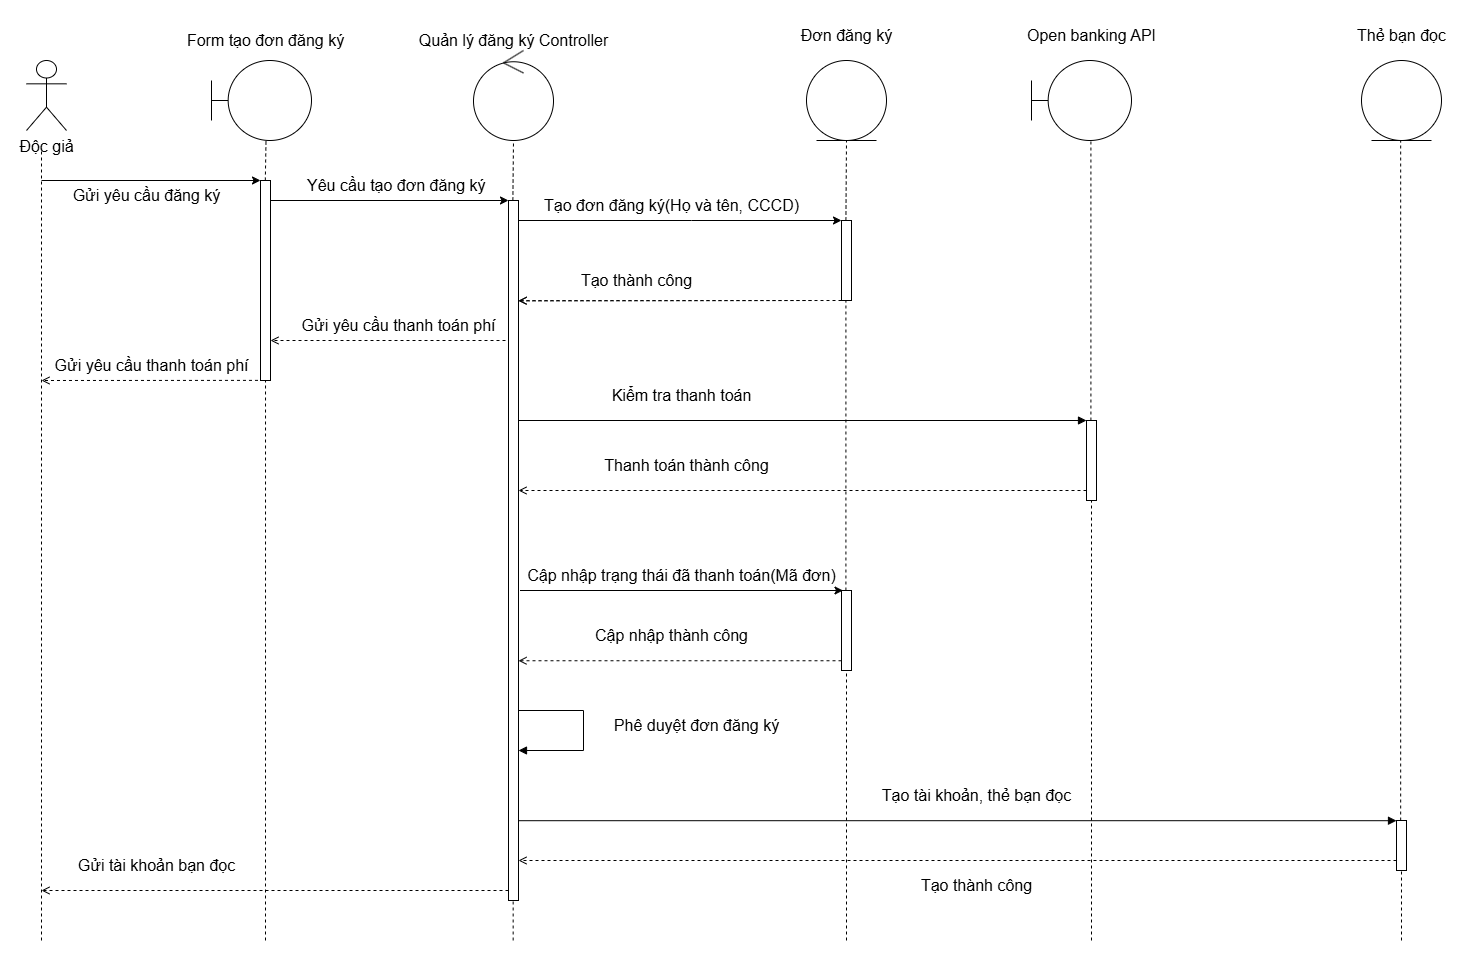

The diagram above was exported from draw.io. Its source (the exported page's mxGraphModel, read from the mxfile embedded in the PNG):
<mxGraphModel dx="1866" dy="989" grid="1" gridSize="10" guides="1" tooltips="1" connect="1" arrows="1" fold="1" page="1" pageScale="1" pageWidth="850" pageHeight="1100" math="0" shadow="0">
  <root>
    <mxCell id="0" />
    <mxCell id="1" parent="0" />
    <mxCell id="ZZ4767gSt4zEES9QNE_a-4" value="" style="endArrow=none;dashed=1;html=1;rounded=0;entryX=0.5;entryY=1;entryDx=0;entryDy=0;" parent="1" edge="1" source="ZZ4767gSt4zEES9QNE_a-3">
      <mxGeometry width="50" height="50" relative="1" as="geometry">
        <mxPoint x="1399.1699999999998" y="845" as="sourcePoint" />
        <mxPoint x="1399.1699999999998" y="240" as="targetPoint" />
      </mxGeometry>
    </mxCell>
    <mxCell id="IsKzcY0fREbF5w-Ajr7r-12" value="" style="html=1;points=[[0,0,0,0,5],[0,1,0,0,-5],[1,0,0,0,5],[1,1,0,0,-5]];perimeter=orthogonalPerimeter;outlineConnect=0;targetShapes=umlLifeline;portConstraint=eastwest;newEdgeStyle={&quot;curved&quot;:0,&quot;rounded&quot;:0};" parent="1" vertex="1">
      <mxGeometry x="507" y="300" width="10" height="140" as="geometry" />
    </mxCell>
    <mxCell id="R7rGDVW2xWqaDxL3831r-1" value="&lt;font style=&quot;font-size: 16px;&quot;&gt;Độc giả&lt;/font&gt;" style="shape=umlActor;verticalLabelPosition=bottom;verticalAlign=top;html=1;" parent="1" vertex="1">
      <mxGeometry x="25" y="160" width="40" height="70" as="geometry" />
    </mxCell>
    <mxCell id="R7rGDVW2xWqaDxL3831r-2" value="" style="shape=umlBoundary;whiteSpace=wrap;html=1;" parent="1" vertex="1">
      <mxGeometry x="210" y="160" width="100" height="80" as="geometry" />
    </mxCell>
    <mxCell id="R7rGDVW2xWqaDxL3831r-3" value="" style="ellipse;shape=umlControl;whiteSpace=wrap;html=1;" parent="1" vertex="1">
      <mxGeometry x="472" y="150" width="80" height="90" as="geometry" />
    </mxCell>
    <mxCell id="R7rGDVW2xWqaDxL3831r-5" value="" style="ellipse;shape=umlEntity;whiteSpace=wrap;html=1;" parent="1" vertex="1">
      <mxGeometry x="805" y="160" width="80" height="80" as="geometry" />
    </mxCell>
    <mxCell id="R7rGDVW2xWqaDxL3831r-6" value="" style="endArrow=none;dashed=1;html=1;rounded=0;" parent="1" edge="1">
      <mxGeometry width="50" height="50" relative="1" as="geometry">
        <mxPoint x="40" y="1040" as="sourcePoint" />
        <mxPoint x="40" y="250" as="targetPoint" />
      </mxGeometry>
    </mxCell>
    <mxCell id="IsKzcY0fREbF5w-Ajr7r-2" value="" style="endArrow=none;dashed=1;html=1;rounded=0;entryX=0.545;entryY=1.004;entryDx=0;entryDy=0;entryPerimeter=0;" parent="1" edge="1" target="R7rGDVW2xWqaDxL3831r-2">
      <mxGeometry width="50" height="50" relative="1" as="geometry">
        <mxPoint x="263.81000000000006" y="280" as="sourcePoint" />
        <mxPoint x="263.47" y="250" as="targetPoint" />
      </mxGeometry>
    </mxCell>
    <mxCell id="IsKzcY0fREbF5w-Ajr7r-3" value="&lt;font style=&quot;font-size: 16px;&quot;&gt;Form tạo đơn đăng ký&lt;/font&gt;" style="text;html=1;align=center;verticalAlign=middle;resizable=0;points=[];autosize=1;strokeColor=none;fillColor=none;" parent="1" vertex="1">
      <mxGeometry x="174" y="125" width="180" height="30" as="geometry" />
    </mxCell>
    <mxCell id="IsKzcY0fREbF5w-Ajr7r-4" value="&lt;font style=&quot;font-size: 16px;&quot;&gt;Quản lý đăng ký Controller&lt;/font&gt;" style="text;html=1;align=center;verticalAlign=middle;resizable=0;points=[];autosize=1;strokeColor=none;fillColor=none;" parent="1" vertex="1">
      <mxGeometry x="407" y="125" width="210" height="30" as="geometry" />
    </mxCell>
    <mxCell id="IsKzcY0fREbF5w-Ajr7r-5" value="" style="endArrow=none;dashed=1;html=1;rounded=0;" parent="1" edge="1" target="R7rGDVW2xWqaDxL3831r-3">
      <mxGeometry width="50" height="50" relative="1" as="geometry">
        <mxPoint x="511.37" y="300" as="sourcePoint" />
        <mxPoint x="511.37" y="250" as="targetPoint" />
      </mxGeometry>
    </mxCell>
    <mxCell id="IsKzcY0fREbF5w-Ajr7r-6" value="" style="endArrow=classic;html=1;rounded=0;" parent="1" target="IsKzcY0fREbF5w-Ajr7r-9" edge="1">
      <mxGeometry width="50" height="50" relative="1" as="geometry">
        <mxPoint x="40" y="280" as="sourcePoint" />
        <mxPoint x="280" y="280" as="targetPoint" />
      </mxGeometry>
    </mxCell>
    <mxCell id="IsKzcY0fREbF5w-Ajr7r-7" value="&lt;font style=&quot;font-size: 16px;&quot;&gt;Gửi yêu cầu đăng ký&lt;/font&gt;" style="text;html=1;align=center;verticalAlign=middle;resizable=0;points=[];autosize=1;strokeColor=none;fillColor=none;" parent="1" vertex="1">
      <mxGeometry x="60" y="280" width="170" height="30" as="geometry" />
    </mxCell>
    <mxCell id="IsKzcY0fREbF5w-Ajr7r-9" value="" style="html=1;points=[[0,0,0,0,5],[0,1,0,0,-5],[1,0,0,0,5],[1,1,0,0,-5]];perimeter=orthogonalPerimeter;outlineConnect=0;targetShapes=umlLifeline;portConstraint=eastwest;newEdgeStyle={&quot;curved&quot;:0,&quot;rounded&quot;:0};" parent="1" vertex="1">
      <mxGeometry x="259" y="280" width="10" height="200" as="geometry" />
    </mxCell>
    <mxCell id="IsKzcY0fREbF5w-Ajr7r-10" value="" style="endArrow=classic;html=1;rounded=0;" parent="1" source="IsKzcY0fREbF5w-Ajr7r-9" target="IsKzcY0fREbF5w-Ajr7r-12" edge="1">
      <mxGeometry width="50" height="50" relative="1" as="geometry">
        <mxPoint x="324" y="300" as="sourcePoint" />
        <mxPoint x="574" y="300.0000000000001" as="targetPoint" />
        <Array as="points">
          <mxPoint x="500" y="300" />
        </Array>
      </mxGeometry>
    </mxCell>
    <mxCell id="IsKzcY0fREbF5w-Ajr7r-11" value="&lt;font style=&quot;font-size: 16px;&quot;&gt;Tạo đơn đăng ký(Họ và tên, CCCD)&lt;/font&gt;" style="text;html=1;align=center;verticalAlign=middle;resizable=0;points=[];autosize=1;strokeColor=none;fillColor=none;" parent="1" vertex="1">
      <mxGeometry x="530" y="290" width="280" height="30" as="geometry" />
    </mxCell>
    <mxCell id="IsKzcY0fREbF5w-Ajr7r-13" value="&lt;font style=&quot;font-size: 16px;&quot;&gt;Đơn đăng ký&lt;/font&gt;" style="text;html=1;align=center;verticalAlign=middle;resizable=0;points=[];autosize=1;strokeColor=none;fillColor=none;" parent="1" vertex="1">
      <mxGeometry x="790" y="120" width="110" height="30" as="geometry" />
    </mxCell>
    <mxCell id="IsKzcY0fREbF5w-Ajr7r-14" value="" style="html=1;points=[[0,0,0,0,5],[0,1,0,0,-5],[1,0,0,0,5],[1,1,0,0,-5]];perimeter=orthogonalPerimeter;outlineConnect=0;targetShapes=umlLifeline;portConstraint=eastwest;newEdgeStyle={&quot;curved&quot;:0,&quot;rounded&quot;:0};" parent="1" vertex="1">
      <mxGeometry x="840" y="320" width="10" height="80" as="geometry" />
    </mxCell>
    <mxCell id="IsKzcY0fREbF5w-Ajr7r-15" value="&lt;font style=&quot;font-size: 16px;&quot;&gt;Yêu cầu tạo đơn đăng ký&amp;nbsp;&lt;/font&gt;" style="text;html=1;align=center;verticalAlign=middle;resizable=0;points=[];autosize=1;strokeColor=none;fillColor=none;" parent="1" vertex="1">
      <mxGeometry x="292" y="270" width="210" height="30" as="geometry" />
    </mxCell>
    <mxCell id="IsKzcY0fREbF5w-Ajr7r-16" value="" style="endArrow=classic;html=1;rounded=0;" parent="1" source="IsKzcY0fREbF5w-Ajr7r-12" target="IsKzcY0fREbF5w-Ajr7r-14" edge="1">
      <mxGeometry width="50" height="50" relative="1" as="geometry">
        <mxPoint x="640" y="320" as="sourcePoint" />
        <mxPoint x="902" y="320" as="targetPoint" />
        <Array as="points">
          <mxPoint x="690" y="320" />
        </Array>
      </mxGeometry>
    </mxCell>
    <mxCell id="IsKzcY0fREbF5w-Ajr7r-17" value="" style="endArrow=open;html=1;rounded=0;dashed=1;endFill=0;" parent="1" source="IsKzcY0fREbF5w-Ajr7r-14" edge="1">
      <mxGeometry width="50" height="50" relative="1" as="geometry">
        <mxPoint x="770" y="400" as="sourcePoint" />
        <mxPoint x="517" y="400.25" as="targetPoint" />
      </mxGeometry>
    </mxCell>
    <mxCell id="IsKzcY0fREbF5w-Ajr7r-18" value="&lt;font style=&quot;font-size: 16px;&quot;&gt;Tạo thành công&lt;/font&gt;" style="text;html=1;align=center;verticalAlign=middle;resizable=0;points=[];autosize=1;strokeColor=none;fillColor=none;" parent="1" vertex="1">
      <mxGeometry x="570" y="365" width="130" height="30" as="geometry" />
    </mxCell>
    <mxCell id="IsKzcY0fREbF5w-Ajr7r-37" value="&lt;font style=&quot;font-size: 16px;&quot;&gt;Gửi yêu cầu thanh toán phí&lt;/font&gt;" style="text;html=1;align=center;verticalAlign=middle;resizable=0;points=[];autosize=1;strokeColor=none;fillColor=none;" parent="1" vertex="1">
      <mxGeometry x="287" y="410" width="220" height="30" as="geometry" />
    </mxCell>
    <mxCell id="IsKzcY0fREbF5w-Ajr7r-38" value="" style="endArrow=open;html=1;rounded=0;dashed=1;endFill=0;exitX=0.984;exitY=0.996;exitDx=0;exitDy=0;exitPerimeter=0;" parent="1" source="IsKzcY0fREbF5w-Ajr7r-39" edge="1">
      <mxGeometry width="50" height="50" relative="1" as="geometry">
        <mxPoint x="314" y="479.9999999999998" as="sourcePoint" />
        <mxPoint x="40" y="480" as="targetPoint" />
      </mxGeometry>
    </mxCell>
    <mxCell id="IsKzcY0fREbF5w-Ajr7r-39" value="&lt;font style=&quot;font-size: 16px;&quot;&gt;Gửi yêu cầu thanh toán phí&lt;/font&gt;" style="text;html=1;align=center;verticalAlign=middle;resizable=0;points=[];autosize=1;strokeColor=none;fillColor=none;" parent="1" vertex="1">
      <mxGeometry x="40" y="450" width="220" height="30" as="geometry" />
    </mxCell>
    <mxCell id="4_KLaS1RNve6HughhyGX-1" value="" style="endArrow=open;html=1;rounded=0;dashed=1;endFill=0;" parent="1" edge="1">
      <mxGeometry width="50" height="50" relative="1" as="geometry">
        <mxPoint x="510" y="440" as="sourcePoint" />
        <mxPoint x="269" y="440" as="targetPoint" />
        <Array as="points">
          <mxPoint x="495" y="440" />
        </Array>
      </mxGeometry>
    </mxCell>
    <mxCell id="4_KLaS1RNve6HughhyGX-5" value="" style="endArrow=none;dashed=1;html=1;rounded=0;entryX=0.5;entryY=1;entryDx=0;entryDy=0;" parent="1" edge="1" target="R7rGDVW2xWqaDxL3831r-5">
      <mxGeometry width="50" height="50" relative="1" as="geometry">
        <mxPoint x="844.41" y="320" as="sourcePoint" />
        <mxPoint x="844.41" y="250" as="targetPoint" />
      </mxGeometry>
    </mxCell>
    <mxCell id="6EVffV_iAuWfGSjsjDmW-3" value="" style="html=1;points=[[0,0,0,0,5],[0,1,0,0,-5],[1,0,0,0,5],[1,1,0,0,-5]];perimeter=orthogonalPerimeter;outlineConnect=0;targetShapes=umlLifeline;portConstraint=eastwest;newEdgeStyle={&quot;curved&quot;:0,&quot;rounded&quot;:0};" parent="1" vertex="1">
      <mxGeometry x="507" y="300" width="10" height="700" as="geometry" />
    </mxCell>
    <mxCell id="6EVffV_iAuWfGSjsjDmW-4" value="&lt;span style=&quot;font-size: 16px;&quot;&gt;Kiểm tra thanh toán&lt;/span&gt;" style="text;html=1;align=center;verticalAlign=middle;resizable=0;points=[];autosize=1;strokeColor=none;fillColor=none;" parent="1" vertex="1">
      <mxGeometry x="600" y="480" width="160" height="30" as="geometry" />
    </mxCell>
    <mxCell id="T_NN0SlWtVq27yaaNiql-4" value="" style="endArrow=block;html=1;rounded=0;endFill=1;" parent="1" edge="1">
      <mxGeometry width="50" height="50" relative="1" as="geometry">
        <mxPoint x="517" y="520" as="sourcePoint" />
        <mxPoint x="1084.9999999999998" y="520" as="targetPoint" />
      </mxGeometry>
    </mxCell>
    <mxCell id="T_NN0SlWtVq27yaaNiql-6" value="" style="endArrow=block;html=1;rounded=0;endFill=1;" parent="1" edge="1">
      <mxGeometry width="50" height="50" relative="1" as="geometry">
        <mxPoint x="1405" y="540" as="sourcePoint" />
        <mxPoint x="1405" y="540" as="targetPoint" />
      </mxGeometry>
    </mxCell>
    <mxCell id="T_NN0SlWtVq27yaaNiql-12" value="" style="endArrow=open;html=1;rounded=0;dashed=1;endFill=0;" parent="1" edge="1">
      <mxGeometry width="50" height="50" relative="1" as="geometry">
        <mxPoint x="810" y="400" as="sourcePoint" />
        <mxPoint x="517" y="400.25" as="targetPoint" />
      </mxGeometry>
    </mxCell>
    <mxCell id="T_NN0SlWtVq27yaaNiql-17" value="" style="endArrow=open;html=1;rounded=0;dashed=1;endFill=0;" parent="1" edge="1">
      <mxGeometry width="50" height="50" relative="1" as="geometry">
        <mxPoint x="1085" y="590" as="sourcePoint" />
        <mxPoint x="517" y="590" as="targetPoint" />
      </mxGeometry>
    </mxCell>
    <mxCell id="T_NN0SlWtVq27yaaNiql-18" value="&lt;span style=&quot;font-size: 16px;&quot;&gt;Thanh toán thành công&lt;/span&gt;" style="text;html=1;align=center;verticalAlign=middle;resizable=0;points=[];autosize=1;strokeColor=none;fillColor=none;" parent="1" vertex="1">
      <mxGeometry x="590" y="550" width="190" height="30" as="geometry" />
    </mxCell>
    <mxCell id="T_NN0SlWtVq27yaaNiql-19" value="" style="endArrow=open;html=1;rounded=0;dashed=1;endFill=0;" parent="1" edge="1">
      <mxGeometry width="50" height="50" relative="1" as="geometry">
        <mxPoint x="507" y="990" as="sourcePoint" />
        <mxPoint x="40" y="990" as="targetPoint" />
      </mxGeometry>
    </mxCell>
    <mxCell id="T_NN0SlWtVq27yaaNiql-20" value="&lt;span style=&quot;font-size: 16px;&quot;&gt;Gửi tài khoản bạn đọc&lt;/span&gt;" style="text;html=1;align=center;verticalAlign=middle;resizable=0;points=[];autosize=1;strokeColor=none;fillColor=none;" parent="1" vertex="1">
      <mxGeometry x="65" y="950" width="180" height="30" as="geometry" />
    </mxCell>
    <mxCell id="T_NN0SlWtVq27yaaNiql-22" value="" style="endArrow=block;html=1;rounded=0;endFill=1;" parent="1" edge="1">
      <mxGeometry width="50" height="50" relative="1" as="geometry">
        <mxPoint x="517" y="810" as="sourcePoint" />
        <mxPoint x="517" y="850" as="targetPoint" />
        <Array as="points">
          <mxPoint x="582" y="810" />
          <mxPoint x="582" y="850" />
        </Array>
      </mxGeometry>
    </mxCell>
    <mxCell id="T_NN0SlWtVq27yaaNiql-23" value="&lt;span style=&quot;font-size: 16px;&quot;&gt;Phê duyệt đơn đăng ký&lt;/span&gt;" style="text;html=1;align=center;verticalAlign=middle;resizable=0;points=[];autosize=1;strokeColor=none;fillColor=none;" parent="1" vertex="1">
      <mxGeometry x="600" y="810" width="190" height="30" as="geometry" />
    </mxCell>
    <mxCell id="T_NN0SlWtVq27yaaNiql-24" value="" style="endArrow=none;dashed=1;html=1;rounded=0;" parent="1" edge="1">
      <mxGeometry width="50" height="50" relative="1" as="geometry">
        <mxPoint x="264" y="1040" as="sourcePoint" />
        <mxPoint x="264.02000000000004" y="480" as="targetPoint" />
      </mxGeometry>
    </mxCell>
    <mxCell id="T_NN0SlWtVq27yaaNiql-25" value="" style="endArrow=none;dashed=1;html=1;rounded=0;" parent="1" edge="1">
      <mxGeometry width="50" height="50" relative="1" as="geometry">
        <mxPoint x="511.65999999999997" y="1040" as="sourcePoint" />
        <mxPoint x="511.65999999999997" y="1000" as="targetPoint" />
      </mxGeometry>
    </mxCell>
    <mxCell id="T_NN0SlWtVq27yaaNiql-26" value="" style="endArrow=none;dashed=1;html=1;rounded=0;entryX=1;entryY=1;entryDx=0;entryDy=-5;entryPerimeter=0;" parent="1" edge="1" source="NlpQbeGp8eLiq9lTnN2Y-6">
      <mxGeometry width="50" height="50" relative="1" as="geometry">
        <mxPoint x="844.84" y="960" as="sourcePoint" />
        <mxPoint x="844.4100000000001" y="400" as="targetPoint" />
      </mxGeometry>
    </mxCell>
    <mxCell id="T_NN0SlWtVq27yaaNiql-27" value="" style="endArrow=none;dashed=1;html=1;rounded=0;entryX=0.45;entryY=0.981;entryDx=0;entryDy=0;entryPerimeter=0;" parent="1" edge="1" source="T_NN0SlWtVq27yaaNiql-3">
      <mxGeometry width="50" height="50" relative="1" as="geometry">
        <mxPoint x="1089.91" y="580" as="sourcePoint" />
        <mxPoint x="1089.4100000000003" y="225" as="targetPoint" />
      </mxGeometry>
    </mxCell>
    <mxCell id="T_NN0SlWtVq27yaaNiql-28" value="" style="endArrow=none;dashed=1;html=1;rounded=0;" parent="1" edge="1" target="T_NN0SlWtVq27yaaNiql-3">
      <mxGeometry width="50" height="50" relative="1" as="geometry">
        <mxPoint x="1090" y="1040" as="sourcePoint" />
        <mxPoint x="1089.76" y="740" as="targetPoint" />
      </mxGeometry>
    </mxCell>
    <mxCell id="ZZ4767gSt4zEES9QNE_a-1" value="" style="ellipse;shape=umlEntity;whiteSpace=wrap;html=1;" parent="1" vertex="1">
      <mxGeometry x="1360" y="160" width="80" height="80" as="geometry" />
    </mxCell>
    <mxCell id="ZZ4767gSt4zEES9QNE_a-2" value="&lt;font style=&quot;font-size: 16px;&quot;&gt;Thẻ bạn đọc&lt;/font&gt;" style="text;html=1;align=center;verticalAlign=middle;resizable=0;points=[];autosize=1;strokeColor=none;fillColor=none;" parent="1" vertex="1">
      <mxGeometry x="1345" y="120" width="110" height="30" as="geometry" />
    </mxCell>
    <mxCell id="ZZ4767gSt4zEES9QNE_a-3" value="" style="html=1;points=[[0,0,0,0,5],[0,1,0,0,-5],[1,0,0,0,5],[1,1,0,0,-5]];perimeter=orthogonalPerimeter;outlineConnect=0;targetShapes=umlLifeline;portConstraint=eastwest;newEdgeStyle={&quot;curved&quot;:0,&quot;rounded&quot;:0};" parent="1" vertex="1">
      <mxGeometry x="1395" y="920" width="10" height="50" as="geometry" />
    </mxCell>
    <mxCell id="ZZ4767gSt4zEES9QNE_a-5" value="" style="endArrow=block;html=1;rounded=0;endFill=1;exitX=1;exitY=0.886;exitDx=0;exitDy=0;exitPerimeter=0;" parent="1" edge="1" target="ZZ4767gSt4zEES9QNE_a-3" source="6EVffV_iAuWfGSjsjDmW-3">
      <mxGeometry width="50" height="50" relative="1" as="geometry">
        <mxPoint x="517" y="840" as="sourcePoint" />
        <mxPoint x="1390" y="840" as="targetPoint" />
      </mxGeometry>
    </mxCell>
    <mxCell id="ZZ4767gSt4zEES9QNE_a-6" value="" style="endArrow=open;html=1;rounded=0;dashed=1;endFill=0;" parent="1" edge="1">
      <mxGeometry width="50" height="50" relative="1" as="geometry">
        <mxPoint x="1395" y="960" as="sourcePoint" />
        <mxPoint x="517" y="960" as="targetPoint" />
      </mxGeometry>
    </mxCell>
    <mxCell id="ZZ4767gSt4zEES9QNE_a-7" value="&lt;span style=&quot;font-size: 16px;&quot;&gt;Tạo tài khoản, thẻ bạn đọc&lt;/span&gt;" style="text;html=1;align=center;verticalAlign=middle;resizable=0;points=[];autosize=1;strokeColor=none;fillColor=none;" parent="1" vertex="1">
      <mxGeometry x="870" y="880" width="210" height="30" as="geometry" />
    </mxCell>
    <mxCell id="ZZ4767gSt4zEES9QNE_a-8" value="&lt;span style=&quot;font-size: 16px;&quot;&gt;Tạo thành công&lt;/span&gt;" style="text;html=1;align=center;verticalAlign=middle;resizable=0;points=[];autosize=1;strokeColor=none;fillColor=none;" parent="1" vertex="1">
      <mxGeometry x="910" y="970" width="130" height="30" as="geometry" />
    </mxCell>
    <mxCell id="ZZ4767gSt4zEES9QNE_a-9" value="" style="endArrow=none;dashed=1;html=1;rounded=0;" parent="1" edge="1">
      <mxGeometry width="50" height="50" relative="1" as="geometry">
        <mxPoint x="1400" y="1040" as="sourcePoint" />
        <mxPoint x="1399.99" y="970" as="targetPoint" />
      </mxGeometry>
    </mxCell>
    <mxCell id="NlpQbeGp8eLiq9lTnN2Y-1" value="" style="shape=umlBoundary;whiteSpace=wrap;html=1;" vertex="1" parent="1">
      <mxGeometry x="1030" y="160" width="100" height="80" as="geometry" />
    </mxCell>
    <mxCell id="NlpQbeGp8eLiq9lTnN2Y-4" value="&lt;font style=&quot;font-size: 16px;&quot;&gt;Open banking API&lt;/font&gt;" style="text;html=1;align=center;verticalAlign=middle;resizable=0;points=[];autosize=1;strokeColor=none;fillColor=none;" vertex="1" parent="1">
      <mxGeometry x="1015" y="120" width="150" height="30" as="geometry" />
    </mxCell>
    <mxCell id="NlpQbeGp8eLiq9lTnN2Y-8" value="" style="endArrow=none;dashed=1;html=1;rounded=0;" edge="1" parent="1">
      <mxGeometry width="50" height="50" relative="1" as="geometry">
        <mxPoint x="845" y="1040" as="sourcePoint" />
        <mxPoint x="845" y="765" as="targetPoint" />
      </mxGeometry>
    </mxCell>
    <mxCell id="NlpQbeGp8eLiq9lTnN2Y-6" value="" style="html=1;points=[[0,0,0,0,5],[0,1,0,0,-5],[1,0,0,0,5],[1,1,0,0,-5]];perimeter=orthogonalPerimeter;outlineConnect=0;targetShapes=umlLifeline;portConstraint=eastwest;newEdgeStyle={&quot;curved&quot;:0,&quot;rounded&quot;:0};" vertex="1" parent="1">
      <mxGeometry x="840" y="690" width="10" height="80" as="geometry" />
    </mxCell>
    <mxCell id="NlpQbeGp8eLiq9lTnN2Y-9" value="" style="endArrow=none;dashed=1;html=1;rounded=0;entryX=0.45;entryY=0.981;entryDx=0;entryDy=0;entryPerimeter=0;" edge="1" parent="1" target="T_NN0SlWtVq27yaaNiql-3">
      <mxGeometry width="50" height="50" relative="1" as="geometry">
        <mxPoint x="1089.91" y="580" as="sourcePoint" />
        <mxPoint x="1089.4100000000003" y="225" as="targetPoint" />
      </mxGeometry>
    </mxCell>
    <mxCell id="T_NN0SlWtVq27yaaNiql-3" value="" style="html=1;points=[[0,0,0,0,5],[0,1,0,0,-5],[1,0,0,0,5],[1,1,0,0,-5]];perimeter=orthogonalPerimeter;outlineConnect=0;targetShapes=umlLifeline;portConstraint=eastwest;newEdgeStyle={&quot;curved&quot;:0,&quot;rounded&quot;:0};" parent="1" vertex="1">
      <mxGeometry x="1085" y="520" width="10" height="80" as="geometry" />
    </mxCell>
    <mxCell id="NlpQbeGp8eLiq9lTnN2Y-12" value="" style="endArrow=open;html=1;rounded=0;dashed=1;endFill=0;" edge="1" parent="1" source="NlpQbeGp8eLiq9lTnN2Y-6">
      <mxGeometry width="50" height="50" relative="1" as="geometry">
        <mxPoint x="810" y="760" as="sourcePoint" />
        <mxPoint x="517" y="760.25" as="targetPoint" />
      </mxGeometry>
    </mxCell>
    <mxCell id="NlpQbeGp8eLiq9lTnN2Y-13" value="" style="endArrow=classic;html=1;rounded=0;" edge="1" parent="1">
      <mxGeometry width="50" height="50" relative="1" as="geometry">
        <mxPoint x="518.5" y="690" as="sourcePoint" />
        <mxPoint x="841.5" y="690" as="targetPoint" />
        <Array as="points">
          <mxPoint x="691.5" y="690" />
        </Array>
      </mxGeometry>
    </mxCell>
    <mxCell id="NlpQbeGp8eLiq9lTnN2Y-14" value="&lt;font style=&quot;font-size: 16px;&quot;&gt;Cập nhập trạng thái đã thanh toán(Mã đơn)&lt;/font&gt;" style="text;html=1;align=center;verticalAlign=middle;resizable=0;points=[];autosize=1;strokeColor=none;fillColor=none;" vertex="1" parent="1">
      <mxGeometry x="515" y="660" width="330" height="30" as="geometry" />
    </mxCell>
    <mxCell id="NlpQbeGp8eLiq9lTnN2Y-15" value="&lt;font style=&quot;font-size: 16px;&quot;&gt;Cập nhập thành công&lt;/font&gt;" style="text;html=1;align=center;verticalAlign=middle;resizable=0;points=[];autosize=1;strokeColor=none;fillColor=none;" vertex="1" parent="1">
      <mxGeometry x="580" y="720" width="180" height="30" as="geometry" />
    </mxCell>
  </root>
</mxGraphModel>